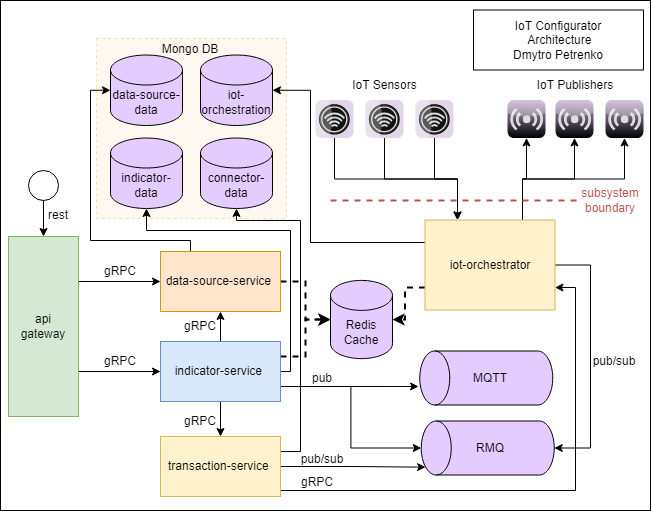

The diagram above was exported from draw.io. Its source (the exported page's mxGraphModel, read from the mxfile embedded in the PNG):
<mxGraphModel dx="1434" dy="764" grid="1" gridSize="10" guides="1" tooltips="1" connect="1" arrows="1" fold="1" page="1" pageScale="1" pageWidth="850" pageHeight="1100" math="0" shadow="0">
  <root>
    <mxCell id="0" />
    <mxCell id="1" parent="0" />
    <mxCell id="4juTAooJ_nR4eZTtSh_x-62" value="" style="rounded=0;whiteSpace=wrap;html=1;fontColor=#b85450;" parent="1" vertex="1">
      <mxGeometry x="110" y="80" width="650" height="510" as="geometry" />
    </mxCell>
    <mxCell id="fkwO99CmsV8czNhH65zY-9" value="" style="rounded=0;whiteSpace=wrap;html=1;fillColor=#ffe6cc;strokeColor=#d79b00;glass=0;opacity=30;strokeWidth=1;dashed=1;" parent="1" vertex="1">
      <mxGeometry x="206" y="118" width="190" height="180" as="geometry" />
    </mxCell>
    <mxCell id="On7scHaHn0fvn_7-nzPx-7" style="edgeStyle=orthogonalEdgeStyle;rounded=0;orthogonalLoop=1;jettySize=auto;html=1;exitX=0.25;exitY=0;exitDx=0;exitDy=0;startArrow=classic;startFill=1;endArrow=none;endFill=0;" parent="1" source="On7scHaHn0fvn_7-nzPx-1" target="On7scHaHn0fvn_7-nzPx-2" edge="1">
      <mxGeometry relative="1" as="geometry" />
    </mxCell>
    <mxCell id="On7scHaHn0fvn_7-nzPx-8" style="edgeStyle=orthogonalEdgeStyle;rounded=0;orthogonalLoop=1;jettySize=auto;html=1;exitX=0.25;exitY=0;exitDx=0;exitDy=0;startArrow=classic;startFill=1;endArrow=none;endFill=0;" parent="1" source="On7scHaHn0fvn_7-nzPx-1" target="On7scHaHn0fvn_7-nzPx-3" edge="1">
      <mxGeometry relative="1" as="geometry" />
    </mxCell>
    <mxCell id="On7scHaHn0fvn_7-nzPx-9" style="edgeStyle=orthogonalEdgeStyle;rounded=0;orthogonalLoop=1;jettySize=auto;html=1;exitX=0.25;exitY=0;exitDx=0;exitDy=0;startArrow=classic;startFill=1;endArrow=none;endFill=0;" parent="1" source="On7scHaHn0fvn_7-nzPx-1" target="On7scHaHn0fvn_7-nzPx-4" edge="1">
      <mxGeometry relative="1" as="geometry" />
    </mxCell>
    <mxCell id="On7scHaHn0fvn_7-nzPx-15" style="edgeStyle=orthogonalEdgeStyle;rounded=0;orthogonalLoop=1;jettySize=auto;html=1;exitX=0.75;exitY=0;exitDx=0;exitDy=0;startArrow=none;startFill=0;endArrow=classic;endFill=1;" parent="1" source="On7scHaHn0fvn_7-nzPx-1" target="On7scHaHn0fvn_7-nzPx-12" edge="1">
      <mxGeometry relative="1" as="geometry" />
    </mxCell>
    <mxCell id="On7scHaHn0fvn_7-nzPx-17" style="edgeStyle=orthogonalEdgeStyle;rounded=0;orthogonalLoop=1;jettySize=auto;html=1;exitX=0.75;exitY=0;exitDx=0;exitDy=0;startArrow=none;startFill=0;endArrow=classic;endFill=1;" parent="1" source="On7scHaHn0fvn_7-nzPx-1" target="On7scHaHn0fvn_7-nzPx-13" edge="1">
      <mxGeometry relative="1" as="geometry" />
    </mxCell>
    <mxCell id="On7scHaHn0fvn_7-nzPx-18" style="edgeStyle=orthogonalEdgeStyle;rounded=0;orthogonalLoop=1;jettySize=auto;html=1;exitX=0.75;exitY=0;exitDx=0;exitDy=0;startArrow=none;startFill=0;endArrow=classic;endFill=1;" parent="1" source="On7scHaHn0fvn_7-nzPx-1" target="On7scHaHn0fvn_7-nzPx-14" edge="1">
      <mxGeometry relative="1" as="geometry" />
    </mxCell>
    <mxCell id="4juTAooJ_nR4eZTtSh_x-44" style="edgeStyle=orthogonalEdgeStyle;rounded=0;orthogonalLoop=1;jettySize=auto;html=1;exitX=1;exitY=0.5;exitDx=0;exitDy=0;entryX=0.5;entryY=1;entryDx=0;entryDy=0;entryPerimeter=0;" parent="1" source="On7scHaHn0fvn_7-nzPx-1" target="On7scHaHn0fvn_7-nzPx-30" edge="1">
      <mxGeometry relative="1" as="geometry">
        <Array as="points">
          <mxPoint x="700" y="345" />
          <mxPoint x="700" y="528" />
        </Array>
      </mxGeometry>
    </mxCell>
    <mxCell id="4juTAooJ_nR4eZTtSh_x-52" style="edgeStyle=orthogonalEdgeStyle;rounded=0;orthogonalLoop=1;jettySize=auto;html=1;exitX=0;exitY=0.75;exitDx=0;exitDy=0;entryX=1;entryY=0.5;entryDx=0;entryDy=0;entryPerimeter=0;dashed=1;strokeWidth=2;" parent="1" source="On7scHaHn0fvn_7-nzPx-1" target="4juTAooJ_nR4eZTtSh_x-46" edge="1">
      <mxGeometry relative="1" as="geometry" />
    </mxCell>
    <mxCell id="fkwO99CmsV8czNhH65zY-15" style="edgeStyle=orthogonalEdgeStyle;rounded=0;orthogonalLoop=1;jettySize=auto;html=1;exitX=0;exitY=0.25;exitDx=0;exitDy=0;entryX=1;entryY=0.5;entryDx=0;entryDy=0;entryPerimeter=0;" parent="1" source="On7scHaHn0fvn_7-nzPx-1" target="fkwO99CmsV8czNhH65zY-7" edge="1">
      <mxGeometry relative="1" as="geometry">
        <Array as="points">
          <mxPoint x="420" y="322" />
          <mxPoint x="420" y="170" />
        </Array>
      </mxGeometry>
    </mxCell>
    <mxCell id="On7scHaHn0fvn_7-nzPx-1" value="iot-orchestrator" style="rounded=0;whiteSpace=wrap;html=1;fillColor=#fff2cc;strokeColor=#d6b656;" parent="1" vertex="1">
      <mxGeometry x="534.5" y="299.5" width="130" height="90" as="geometry" />
    </mxCell>
    <mxCell id="On7scHaHn0fvn_7-nzPx-2" value="" style="verticalLabelPosition=bottom;sketch=0;aspect=fixed;html=1;verticalAlign=top;strokeColor=#9673a6;align=center;outlineConnect=0;shape=mxgraph.citrix.role_receiver;fillColor=#e1d5e7;gradientDirection=south;rotation=-90;" parent="1" vertex="1">
      <mxGeometry x="425" y="179.5" width="38" height="38" as="geometry" />
    </mxCell>
    <mxCell id="On7scHaHn0fvn_7-nzPx-3" value="" style="verticalLabelPosition=bottom;sketch=0;aspect=fixed;html=1;verticalAlign=top;strokeColor=#9673a6;align=center;outlineConnect=0;shape=mxgraph.citrix.role_receiver;fillColor=#e1d5e7;gradientDirection=south;rotation=-90;" parent="1" vertex="1">
      <mxGeometry x="475" y="179.5" width="38" height="38" as="geometry" />
    </mxCell>
    <mxCell id="On7scHaHn0fvn_7-nzPx-4" value="" style="verticalLabelPosition=bottom;sketch=0;aspect=fixed;html=1;verticalAlign=top;strokeColor=#9673a6;align=center;outlineConnect=0;shape=mxgraph.citrix.role_receiver;fillColor=#e1d5e7;gradientDirection=south;rotation=-90;" parent="1" vertex="1">
      <mxGeometry x="525" y="179.5" width="38" height="38" as="geometry" />
    </mxCell>
    <mxCell id="On7scHaHn0fvn_7-nzPx-12" value="" style="verticalLabelPosition=bottom;sketch=0;aspect=fixed;html=1;verticalAlign=top;strokeColor=none;align=center;outlineConnect=0;shape=mxgraph.citrix.role_repeater;fillColor=#C3ABD0;gradientColor=#000000;gradientDirection=south;" parent="1" vertex="1">
      <mxGeometry x="617" y="179.5" width="38" height="38" as="geometry" />
    </mxCell>
    <mxCell id="On7scHaHn0fvn_7-nzPx-13" value="" style="verticalLabelPosition=bottom;sketch=0;aspect=fixed;html=1;verticalAlign=top;strokeColor=none;align=center;outlineConnect=0;shape=mxgraph.citrix.role_repeater;fillColor=#C3ABD0;gradientColor=#000000;gradientDirection=south;" parent="1" vertex="1">
      <mxGeometry x="665" y="179.5" width="38" height="38" as="geometry" />
    </mxCell>
    <mxCell id="On7scHaHn0fvn_7-nzPx-14" value="" style="verticalLabelPosition=bottom;sketch=0;aspect=fixed;html=1;verticalAlign=top;strokeColor=none;align=center;outlineConnect=0;shape=mxgraph.citrix.role_repeater;fillColor=#C3ABD0;gradientColor=#000000;gradientDirection=south;" parent="1" vertex="1">
      <mxGeometry x="715" y="179.5" width="38" height="38" as="geometry" />
    </mxCell>
    <mxCell id="On7scHaHn0fvn_7-nzPx-19" value="IoT Sensors" style="text;html=1;strokeColor=none;fillColor=none;align=center;verticalAlign=middle;whiteSpace=wrap;rounded=0;" parent="1" vertex="1">
      <mxGeometry x="453.5" y="149.5" width="81" height="30" as="geometry" />
    </mxCell>
    <mxCell id="On7scHaHn0fvn_7-nzPx-20" value="IoT Publishers" style="text;html=1;strokeColor=none;fillColor=none;align=center;verticalAlign=middle;whiteSpace=wrap;rounded=0;" parent="1" vertex="1">
      <mxGeometry x="640" y="149.5" width="90" height="30" as="geometry" />
    </mxCell>
    <mxCell id="4juTAooJ_nR4eZTtSh_x-50" style="edgeStyle=orthogonalEdgeStyle;rounded=0;orthogonalLoop=1;jettySize=auto;html=1;exitX=1;exitY=0.5;exitDx=0;exitDy=0;dashed=1;strokeWidth=2;" parent="1" source="On7scHaHn0fvn_7-nzPx-23" target="4juTAooJ_nR4eZTtSh_x-46" edge="1">
      <mxGeometry relative="1" as="geometry" />
    </mxCell>
    <mxCell id="fkwO99CmsV8czNhH65zY-16" style="edgeStyle=orthogonalEdgeStyle;rounded=0;orthogonalLoop=1;jettySize=auto;html=1;exitX=0.25;exitY=0;exitDx=0;exitDy=0;entryX=0;entryY=0.5;entryDx=0;entryDy=0;entryPerimeter=0;" parent="1" source="On7scHaHn0fvn_7-nzPx-23" target="fkwO99CmsV8czNhH65zY-6" edge="1">
      <mxGeometry relative="1" as="geometry">
        <Array as="points">
          <mxPoint x="300" y="320" />
          <mxPoint x="200" y="320" />
          <mxPoint x="200" y="170" />
        </Array>
      </mxGeometry>
    </mxCell>
    <mxCell id="On7scHaHn0fvn_7-nzPx-23" value="data-source-service&amp;nbsp;" style="rounded=0;whiteSpace=wrap;html=1;fillColor=#ffe6cc;strokeColor=#d79b00;" parent="1" vertex="1">
      <mxGeometry x="270" y="331" width="120" height="60" as="geometry" />
    </mxCell>
    <mxCell id="On7scHaHn0fvn_7-nzPx-25" value="" style="shape=cylinder3;whiteSpace=wrap;html=1;boundedLbl=1;backgroundOutline=1;size=15;fillColor=#E5CCFF;rotation=-90;" parent="1" vertex="1">
      <mxGeometry x="568.75" y="391" width="54" height="133" as="geometry" />
    </mxCell>
    <mxCell id="On7scHaHn0fvn_7-nzPx-30" value="" style="shape=cylinder3;whiteSpace=wrap;html=1;boundedLbl=1;backgroundOutline=1;size=15;fillColor=#E5CCFF;rotation=-90;" parent="1" vertex="1">
      <mxGeometry x="570.25" y="461" width="54" height="133" as="geometry" />
    </mxCell>
    <mxCell id="On7scHaHn0fvn_7-nzPx-31" value="MQTT" style="text;html=1;strokeColor=none;fillColor=none;align=center;verticalAlign=middle;whiteSpace=wrap;rounded=0;" parent="1" vertex="1">
      <mxGeometry x="570.25" y="442.5" width="60" height="30" as="geometry" />
    </mxCell>
    <mxCell id="On7scHaHn0fvn_7-nzPx-32" value="RMQ" style="text;html=1;strokeColor=none;fillColor=none;align=center;verticalAlign=middle;whiteSpace=wrap;rounded=0;" parent="1" vertex="1">
      <mxGeometry x="570.25" y="512.5" width="60" height="30" as="geometry" />
    </mxCell>
    <mxCell id="4juTAooJ_nR4eZTtSh_x-1" style="edgeStyle=orthogonalEdgeStyle;rounded=0;orthogonalLoop=1;jettySize=auto;html=1;exitX=1;exitY=0.25;exitDx=0;exitDy=0;entryX=0;entryY=0.5;entryDx=0;entryDy=0;" parent="1" source="On7scHaHn0fvn_7-nzPx-36" target="On7scHaHn0fvn_7-nzPx-23" edge="1">
      <mxGeometry relative="1" as="geometry" />
    </mxCell>
    <mxCell id="4juTAooJ_nR4eZTtSh_x-11" style="edgeStyle=orthogonalEdgeStyle;rounded=0;orthogonalLoop=1;jettySize=auto;html=1;exitX=1;exitY=0.75;exitDx=0;exitDy=0;entryX=0;entryY=0.5;entryDx=0;entryDy=0;" parent="1" source="On7scHaHn0fvn_7-nzPx-36" target="4juTAooJ_nR4eZTtSh_x-10" edge="1">
      <mxGeometry relative="1" as="geometry" />
    </mxCell>
    <mxCell id="On7scHaHn0fvn_7-nzPx-36" value="api&lt;br&gt;gateway" style="rounded=0;whiteSpace=wrap;html=1;fillColor=#d5e8d4;strokeColor=#82b366;" parent="1" vertex="1">
      <mxGeometry x="118" y="316" width="70" height="180" as="geometry" />
    </mxCell>
    <mxCell id="On7scHaHn0fvn_7-nzPx-54" value="&lt;span&gt;IoT Configurator&lt;br&gt;&amp;nbsp;Architecture&lt;br&gt;Dmytro Petrenko&lt;br&gt;&lt;/span&gt;" style="rounded=0;whiteSpace=wrap;html=1;" parent="1" vertex="1">
      <mxGeometry x="583" y="89.5" width="170" height="60" as="geometry" />
    </mxCell>
    <mxCell id="4juTAooJ_nR4eZTtSh_x-2" value="gRPC" style="text;html=1;strokeColor=none;fillColor=none;align=center;verticalAlign=middle;whiteSpace=wrap;rounded=0;" parent="1" vertex="1">
      <mxGeometry x="200" y="336" width="60" height="30" as="geometry" />
    </mxCell>
    <mxCell id="4juTAooJ_nR4eZTtSh_x-55" style="edgeStyle=orthogonalEdgeStyle;rounded=0;orthogonalLoop=1;jettySize=auto;html=1;exitX=0.5;exitY=1;exitDx=0;exitDy=0;strokeWidth=1;" parent="1" source="4juTAooJ_nR4eZTtSh_x-7" target="On7scHaHn0fvn_7-nzPx-36" edge="1">
      <mxGeometry relative="1" as="geometry" />
    </mxCell>
    <mxCell id="4juTAooJ_nR4eZTtSh_x-7" value="" style="ellipse;whiteSpace=wrap;html=1;aspect=fixed;" parent="1" vertex="1">
      <mxGeometry x="138" y="250" width="30" height="30" as="geometry" />
    </mxCell>
    <mxCell id="4juTAooJ_nR4eZTtSh_x-16" style="edgeStyle=orthogonalEdgeStyle;rounded=0;orthogonalLoop=1;jettySize=auto;html=1;exitX=0.5;exitY=1;exitDx=0;exitDy=0;entryX=0.5;entryY=0;entryDx=0;entryDy=0;" parent="1" source="4juTAooJ_nR4eZTtSh_x-10" target="4juTAooJ_nR4eZTtSh_x-15" edge="1">
      <mxGeometry relative="1" as="geometry" />
    </mxCell>
    <mxCell id="4juTAooJ_nR4eZTtSh_x-17" style="edgeStyle=orthogonalEdgeStyle;rounded=0;orthogonalLoop=1;jettySize=auto;html=1;exitX=0.5;exitY=0;exitDx=0;exitDy=0;entryX=0.5;entryY=1;entryDx=0;entryDy=0;" parent="1" source="4juTAooJ_nR4eZTtSh_x-10" target="On7scHaHn0fvn_7-nzPx-23" edge="1">
      <mxGeometry relative="1" as="geometry" />
    </mxCell>
    <mxCell id="4juTAooJ_nR4eZTtSh_x-42" style="edgeStyle=orthogonalEdgeStyle;rounded=0;orthogonalLoop=1;jettySize=auto;html=1;exitX=1;exitY=0.75;exitDx=0;exitDy=0;entryX=0.5;entryY=0;entryDx=0;entryDy=0;entryPerimeter=0;" parent="1" source="4juTAooJ_nR4eZTtSh_x-10" target="On7scHaHn0fvn_7-nzPx-30" edge="1">
      <mxGeometry relative="1" as="geometry" />
    </mxCell>
    <mxCell id="4juTAooJ_nR4eZTtSh_x-43" style="edgeStyle=orthogonalEdgeStyle;rounded=0;orthogonalLoop=1;jettySize=auto;html=1;exitX=1;exitY=0.75;exitDx=0;exitDy=0;entryX=0.343;entryY=-0.009;entryDx=0;entryDy=0;entryPerimeter=0;" parent="1" source="4juTAooJ_nR4eZTtSh_x-10" target="On7scHaHn0fvn_7-nzPx-25" edge="1">
      <mxGeometry relative="1" as="geometry" />
    </mxCell>
    <mxCell id="4juTAooJ_nR4eZTtSh_x-51" style="edgeStyle=orthogonalEdgeStyle;rounded=0;orthogonalLoop=1;jettySize=auto;html=1;exitX=1;exitY=0.25;exitDx=0;exitDy=0;entryX=0;entryY=0.5;entryDx=0;entryDy=0;entryPerimeter=0;dashed=1;strokeWidth=2;" parent="1" source="4juTAooJ_nR4eZTtSh_x-10" target="4juTAooJ_nR4eZTtSh_x-46" edge="1">
      <mxGeometry relative="1" as="geometry" />
    </mxCell>
    <mxCell id="fkwO99CmsV8czNhH65zY-17" style="edgeStyle=orthogonalEdgeStyle;rounded=0;orthogonalLoop=1;jettySize=auto;html=1;exitX=1;exitY=0.5;exitDx=0;exitDy=0;entryX=0.5;entryY=1;entryDx=0;entryDy=0;entryPerimeter=0;" parent="1" source="4juTAooJ_nR4eZTtSh_x-10" target="fkwO99CmsV8czNhH65zY-8" edge="1">
      <mxGeometry relative="1" as="geometry">
        <Array as="points">
          <mxPoint x="400" y="451" />
          <mxPoint x="400" y="310" />
          <mxPoint x="256" y="310" />
        </Array>
      </mxGeometry>
    </mxCell>
    <mxCell id="4juTAooJ_nR4eZTtSh_x-10" value="indicator-service&amp;nbsp;" style="rounded=0;whiteSpace=wrap;html=1;fillColor=#dae8fc;strokeColor=#6c8ebf;" parent="1" vertex="1">
      <mxGeometry x="270" y="421" width="120" height="60" as="geometry" />
    </mxCell>
    <mxCell id="4juTAooJ_nR4eZTtSh_x-12" value="gRPC" style="text;html=1;strokeColor=none;fillColor=none;align=center;verticalAlign=middle;whiteSpace=wrap;rounded=0;" parent="1" vertex="1">
      <mxGeometry x="200" y="426" width="60" height="30" as="geometry" />
    </mxCell>
    <mxCell id="4juTAooJ_nR4eZTtSh_x-41" style="edgeStyle=orthogonalEdgeStyle;rounded=0;orthogonalLoop=1;jettySize=auto;html=1;exitX=1;exitY=0.5;exitDx=0;exitDy=0;entryX=0.145;entryY=0;entryDx=0;entryDy=4.35;entryPerimeter=0;" parent="1" source="4juTAooJ_nR4eZTtSh_x-15" target="On7scHaHn0fvn_7-nzPx-30" edge="1">
      <mxGeometry relative="1" as="geometry" />
    </mxCell>
    <mxCell id="j8h5IeK3IWsnWPfHtaGJ-1" style="edgeStyle=orthogonalEdgeStyle;rounded=0;orthogonalLoop=1;jettySize=auto;html=1;exitX=1;exitY=0.75;exitDx=0;exitDy=0;entryX=1;entryY=0.75;entryDx=0;entryDy=0;" parent="1" source="4juTAooJ_nR4eZTtSh_x-15" target="On7scHaHn0fvn_7-nzPx-1" edge="1">
      <mxGeometry relative="1" as="geometry">
        <Array as="points">
          <mxPoint x="390" y="570" />
          <mxPoint x="685" y="570" />
          <mxPoint x="685" y="367" />
        </Array>
      </mxGeometry>
    </mxCell>
    <mxCell id="fkwO99CmsV8czNhH65zY-18" style="edgeStyle=orthogonalEdgeStyle;rounded=0;orthogonalLoop=1;jettySize=auto;html=1;exitX=1;exitY=0.25;exitDx=0;exitDy=0;entryX=0.5;entryY=1;entryDx=0;entryDy=0;entryPerimeter=0;" parent="1" source="4juTAooJ_nR4eZTtSh_x-15" target="fkwO99CmsV8czNhH65zY-1" edge="1">
      <mxGeometry relative="1" as="geometry">
        <Array as="points">
          <mxPoint x="410" y="531" />
          <mxPoint x="410" y="300" />
          <mxPoint x="346" y="300" />
        </Array>
      </mxGeometry>
    </mxCell>
    <mxCell id="4juTAooJ_nR4eZTtSh_x-15" value="transaction-service&amp;nbsp;" style="rounded=0;whiteSpace=wrap;html=1;fillColor=#fff2cc;strokeColor=#d6b656;" parent="1" vertex="1">
      <mxGeometry x="270" y="516" width="120" height="60" as="geometry" />
    </mxCell>
    <mxCell id="4juTAooJ_nR4eZTtSh_x-18" value="gRPC" style="text;html=1;strokeColor=none;fillColor=none;align=center;verticalAlign=middle;whiteSpace=wrap;rounded=0;" parent="1" vertex="1">
      <mxGeometry x="280" y="391" width="60" height="30" as="geometry" />
    </mxCell>
    <mxCell id="4juTAooJ_nR4eZTtSh_x-19" value="gRPC" style="text;html=1;strokeColor=none;fillColor=none;align=center;verticalAlign=middle;whiteSpace=wrap;rounded=0;" parent="1" vertex="1">
      <mxGeometry x="280" y="486" width="60" height="30" as="geometry" />
    </mxCell>
    <mxCell id="4juTAooJ_nR4eZTtSh_x-45" value="pub" style="text;html=1;strokeColor=none;fillColor=none;align=center;verticalAlign=middle;whiteSpace=wrap;rounded=0;" parent="1" vertex="1">
      <mxGeometry x="402" y="443" width="60" height="30" as="geometry" />
    </mxCell>
    <mxCell id="4juTAooJ_nR4eZTtSh_x-46" value="Redis&lt;br&gt;Cache" style="shape=cylinder3;whiteSpace=wrap;html=1;boundedLbl=1;backgroundOutline=1;size=15;fillColor=#E5CCFF;" parent="1" vertex="1">
      <mxGeometry x="440" y="359.88" width="62" height="78.25" as="geometry" />
    </mxCell>
    <mxCell id="4juTAooJ_nR4eZTtSh_x-53" value="pub/sub" style="text;html=1;strokeColor=none;fillColor=none;align=center;verticalAlign=middle;whiteSpace=wrap;rounded=0;" parent="1" vertex="1">
      <mxGeometry x="402" y="524" width="60" height="30" as="geometry" />
    </mxCell>
    <mxCell id="4juTAooJ_nR4eZTtSh_x-54" value="pub/sub" style="text;html=1;strokeColor=none;fillColor=none;align=center;verticalAlign=middle;whiteSpace=wrap;rounded=0;" parent="1" vertex="1">
      <mxGeometry x="694" y="426" width="60" height="30" as="geometry" />
    </mxCell>
    <mxCell id="4juTAooJ_nR4eZTtSh_x-56" value="rest" style="text;html=1;strokeColor=none;fillColor=none;align=center;verticalAlign=middle;whiteSpace=wrap;rounded=0;" parent="1" vertex="1">
      <mxGeometry x="138" y="280" width="60" height="30" as="geometry" />
    </mxCell>
    <mxCell id="4juTAooJ_nR4eZTtSh_x-57" value="" style="endArrow=none;html=1;rounded=0;dashed=1;strokeWidth=2;fillColor=#f8cecc;strokeColor=#b85450;" parent="1" edge="1">
      <mxGeometry width="50" height="50" relative="1" as="geometry">
        <mxPoint x="440" y="280" as="sourcePoint" />
        <mxPoint x="691" y="280" as="targetPoint" />
      </mxGeometry>
    </mxCell>
    <mxCell id="4juTAooJ_nR4eZTtSh_x-58" value="subsystem&lt;br&gt;boundary" style="text;html=1;align=center;verticalAlign=middle;whiteSpace=wrap;rounded=0;fontColor=#b85450;" parent="1" vertex="1">
      <mxGeometry x="690" y="265" width="60" height="30" as="geometry" />
    </mxCell>
    <mxCell id="j8h5IeK3IWsnWPfHtaGJ-2" value="gRPC" style="text;html=1;strokeColor=none;fillColor=none;align=center;verticalAlign=middle;whiteSpace=wrap;rounded=0;" parent="1" vertex="1">
      <mxGeometry x="397" y="546.5" width="60" height="30" as="geometry" />
    </mxCell>
    <mxCell id="fkwO99CmsV8czNhH65zY-1" value="connector-data" style="shape=cylinder3;whiteSpace=wrap;html=1;boundedLbl=1;backgroundOutline=1;size=15;fillColor=#E5CCFF;" parent="1" vertex="1">
      <mxGeometry x="310" y="217.5" width="72" height="70.5" as="geometry" />
    </mxCell>
    <mxCell id="fkwO99CmsV8czNhH65zY-6" value="data-source-data" style="shape=cylinder3;whiteSpace=wrap;html=1;boundedLbl=1;backgroundOutline=1;size=15;fillColor=#E5CCFF;" parent="1" vertex="1">
      <mxGeometry x="220" y="134.5" width="72" height="70.5" as="geometry" />
    </mxCell>
    <mxCell id="fkwO99CmsV8czNhH65zY-7" value="iot-orchestration" style="shape=cylinder3;whiteSpace=wrap;html=1;boundedLbl=1;backgroundOutline=1;size=15;fillColor=#E5CCFF;" parent="1" vertex="1">
      <mxGeometry x="310" y="134.5" width="72" height="70.5" as="geometry" />
    </mxCell>
    <mxCell id="fkwO99CmsV8czNhH65zY-8" value="indicator-data" style="shape=cylinder3;whiteSpace=wrap;html=1;boundedLbl=1;backgroundOutline=1;size=15;fillColor=#E5CCFF;" parent="1" vertex="1">
      <mxGeometry x="220" y="217.5" width="72" height="70.5" as="geometry" />
    </mxCell>
    <mxCell id="fkwO99CmsV8czNhH65zY-19" value="Mongo DB" style="text;html=1;strokeColor=none;fillColor=none;align=center;verticalAlign=middle;whiteSpace=wrap;rounded=0;" parent="1" vertex="1">
      <mxGeometry x="270" y="114" width="60" height="30" as="geometry" />
    </mxCell>
  </root>
</mxGraphModel>